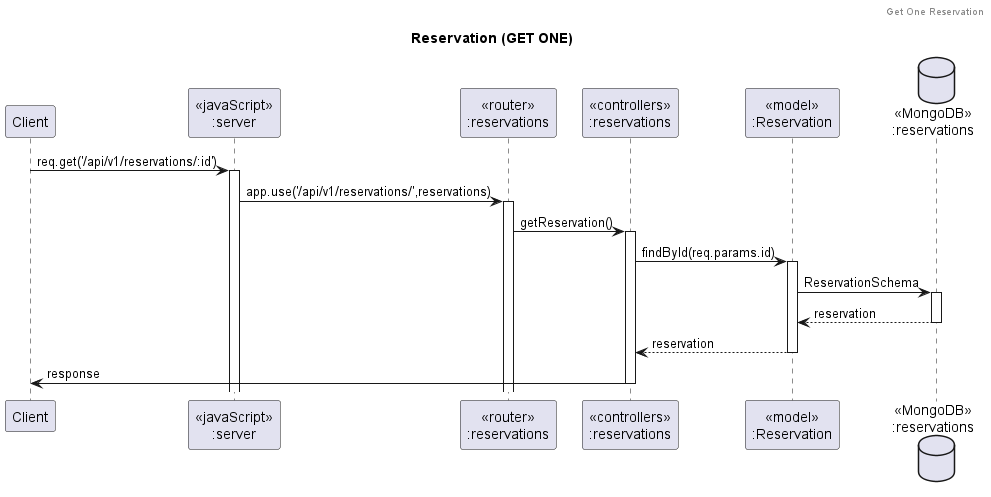

The diagram above was rendered by PlantUML. Its source (embedded in the PNG):
@startuml Reservation (GET ONE)

header Get One Reservation
title "Reservation (GET ONE)"

participant "Client" as client
participant "<<javaScript>>\n:server" as server
participant "<<router>>\n:reservations" as routerReservations
participant "<<controllers>>\n:reservations" as controllersReservations
participant "<<model>>\n:Reservation" as modelReservation
database "<<MongoDB>>\n:reservations" as ReservationDatabase

client->server ++:req.get('/api/v1/reservations/:id')
server->routerReservations ++:app.use('/api/v1/reservations/',reservations)
routerReservations->controllersReservations ++:getReservation()
controllersReservations ->modelReservation ++: findById(req.params.id)
modelReservation -> ReservationDatabase ++: ReservationSchema
ReservationDatabase --> modelReservation --: reservation
controllersReservations <-- modelReservation --:reservation
controllersReservations->client --:response

@enduml